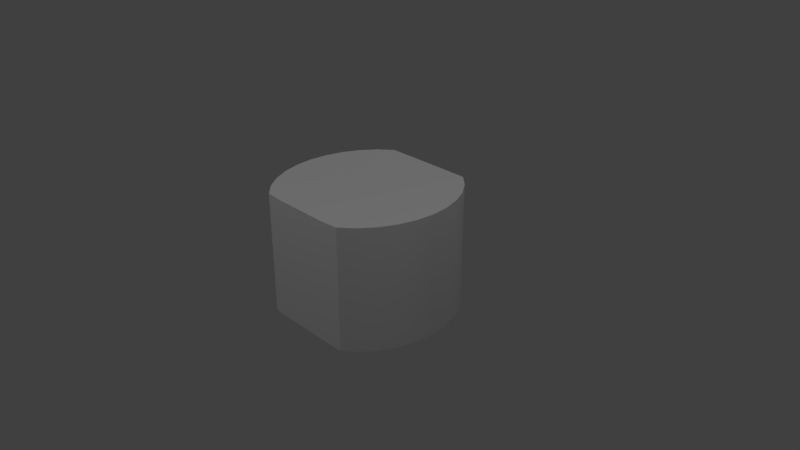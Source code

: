# Source: Trunk2.blend  (saved by Blender 2.78.0; exported with 4.5.12 LTS)
import bpy
from mathutils import Matrix  # noqa: F401  (used for matrix-valued properties, if any)

bpy.ops.wm.read_factory_settings(use_empty=True)
scene = bpy.context.scene
scene.name = 'Scene'

# ---- collections
col_collection_1 = bpy.data.collections.new('Collection 1'); scene.collection.children.link(col_collection_1)

# ---- materials (node trees are filled in below, after node groups)
mat_material = bpy.data.materials.new('Material')
mat_material.alpha_threshold = 0.0
mat_material.use_transparent_shadow = False
mat_material.roughness = 0.5
mat_material_001 = bpy.data.materials.new('Material.001')
mat_material_001.alpha_threshold = 0.0
mat_material_001.use_transparent_shadow = False
mat_material_001.roughness = 0.5
mat_material_001.line_color = (0.0, 0.0, 0.0, 1.0)

# ---- material node trees

# ---- world
world_world = bpy.data.worlds.new('World'); scene.world = world_world
world_world.color = (0.05088, 0.05088, 0.05088)
world_world.use_sun_shadow = False
world_world.sun_shadow_jitter_overblur = 0.0
world_world.cycles.sampling_method = 'MANUAL'

# ---- cameras
cam_camera = bpy.data.cameras.new('Camera')
cam_camera.clip_end = 100.0
cam_camera.lens = 35.0
cam_camera.sensor_width = 32.0
cam_camera.sensor_height = 18.0
cam_camera.ortho_scale = 7.314
cam_camera.dof.focus_distance = 0.0
cam_camera.dof.aperture_fstop = 128.0

# ---- lights
light_lamp_004 = bpy.data.lights.new('Lamp.004', 'POINT')
light_lamp_004.transmission_factor = 0.0
light_lamp_004.cutoff_distance = 30.0
light_lamp_004.energy = 100.0
light_lamp_004.shadow_buffer_clip_start = 1.001
light_lamp_004.shadow_soft_size = 0.1
light_lamp_004.shadow_maximum_resolution = 0.006
light_lamp_004.use_absolute_resolution = True
light_lamp_003 = bpy.data.lights.new('Lamp.003', 'POINT')
light_lamp_003.transmission_factor = 0.0
light_lamp_003.cutoff_distance = 30.0
light_lamp_003.energy = 100.0
light_lamp_003.shadow_buffer_clip_start = 1.001
light_lamp_003.shadow_soft_size = 0.1
light_lamp_003.shadow_maximum_resolution = 0.006
light_lamp_003.use_absolute_resolution = True
light_lamp_002 = bpy.data.lights.new('Lamp.002', 'POINT')
light_lamp_002.transmission_factor = 0.0
light_lamp_002.cutoff_distance = 30.0
light_lamp_002.energy = 100.0
light_lamp_002.shadow_buffer_clip_start = 1.001
light_lamp_002.shadow_soft_size = 0.1
light_lamp_002.shadow_maximum_resolution = 0.006
light_lamp_002.use_absolute_resolution = True
light_lamp_001 = bpy.data.lights.new('Lamp.001', 'POINT')
light_lamp_001.transmission_factor = 0.0
light_lamp_001.cutoff_distance = 30.0
light_lamp_001.energy = 100.0
light_lamp_001.shadow_buffer_clip_start = 1.001
light_lamp_001.shadow_soft_size = 0.1
light_lamp_001.shadow_maximum_resolution = 0.006
light_lamp_001.use_absolute_resolution = True
light_lamp = bpy.data.lights.new('Lamp', 'POINT')
light_lamp.transmission_factor = 0.0
light_lamp.cutoff_distance = 30.0
light_lamp.energy = 100.0
light_lamp.shadow_buffer_clip_start = 1.001
light_lamp.shadow_soft_size = 0.1
light_lamp.shadow_maximum_resolution = 0.006
light_lamp.use_absolute_resolution = True

# ---- meshes
me_cylinder = bpy.data.meshes.new('Cylinder')
me_cylinder.from_pydata([(0.3962, 0.9808, -1.001), (0.3975, 1.048, 0.9957), (0.6088, 0.9728, -1.0), (0.6357, 1.039, 1.0), (0.7591, 0.838, -1.0), (0.8091, 0.8839, 1.0), (0.8935, 0.659, -1.0), (0.9514, 0.6945, 1.0), (0.9937, 0.4543, -1.0), (1.057, 0.4784, 1.0), (1.056, 0.2317, -1.0), (1.122, 0.2439, 1.0), (1.076, 9.437e-08, -1.0), (1.144, 9.437e-08, 1.0), (1.056, -0.2317, -1.0), (1.122, -0.2439, 1.0), (0.9937, -0.4543, -1.0), (1.057, -0.4784, 1.0), (0.8935, -0.659, -1.0), (0.9514, -0.6945, 1.0), (0.7591, -0.838, -1.0), (0.8091, -0.8839, 1.0), (0.6088, -0.9728, -1.0), (0.6357, -1.039, 1.0), (0.3962, -0.9808, -0.9952), (0.3975, -1.048, 0.9881), (-0.3962, -0.9808, -0.9952), (-0.3975, -1.048, 0.9881), (-0.6088, -0.9728, -1.0), (-0.6357, -1.039, 1.0), (-0.7591, -0.838, -1.0), (-0.8091, -0.8839, 1.0), (-0.8935, -0.659, -1.0), (-0.9514, -0.6945, 1.0), (-0.9937, -0.4543, -1.0), (-1.057, -0.4784, 1.0), (-1.056, -0.2317, -1.0), (-1.122, -0.2439, 1.0), (-1.076, 1.14e-06, -1.0), (-1.144, 1.207e-06, 1.0), (-1.056, 0.2317, -1.0), (-1.122, 0.2439, 1.0), (-0.9937, 0.4543, -1.0), (-1.057, 0.4784, 1.0), (-0.8935, 0.659, -1.0), (-0.9514, 0.6945, 1.0), (-0.7591, 0.838, -1.0), (-0.8091, 0.8839, 1.0), (-0.6088, 0.9728, -1.0), (-0.6357, 1.039, 1.0), (-0.3962, 0.9808, -1.001), (-0.3975, 1.048, 0.9957), (0.3975, 1.048, -1.001), (0.6357, 1.039, -1.0), (0.8091, 0.8839, -1.0), (0.9514, 0.6945, -1.0), (1.057, 0.4784, -1.0), (1.122, 0.2439, -1.0), (1.144, 9.437e-08, -1.0), (1.122, -0.2439, -1.0), (1.057, -0.4784, -1.0), (0.9514, -0.6945, -1.0), (0.8091, -0.8839, -1.0), (0.6357, -1.039, -1.0), (0.3975, -1.048, -0.9952), (-0.3975, 1.048, -1.001), (-0.3975, -1.048, -0.9952), (-0.6357, -1.039, -1.0), (-0.8091, -0.8839, -1.0), (-0.9514, -0.6945, -1.0), (-1.057, -0.4784, -1.0), (-1.122, -0.2439, -1.0), (-1.144, 1.207e-06, -1.0), (-1.122, 0.2439, -1.0), (-1.057, 0.4784, -1.0), (-0.9514, 0.6945, -1.0), (-0.8091, 0.8839, -1.0), (-0.6357, 1.039, -1.0), (0.3962, 0.9808, 0.9005), (0.6088, 0.9728, 0.8083), (0.7591, 0.838, 0.8083), (0.8935, 0.659, 0.8083), (0.9937, 0.4543, 0.8083), (1.056, 0.2317, 0.8083), (1.076, 1.616e-07, 0.8083), (1.056, -0.2317, 0.8083), (0.9937, -0.4543, 0.8083), (0.8935, -0.659, 0.8083), (0.7591, -0.838, 0.8083), (0.6088, -0.9728, 0.8083), (0.3962, -0.9808, 0.9005), (-0.3962, 0.9808, 0.9005), (-0.3962, -0.9808, 0.9005), (-0.6088, -0.9728, 0.8083), (-0.7591, -0.838, 0.8083), (-0.8935, -0.659, 0.8083), (-0.9937, -0.4543, 0.8083), (-1.056, -0.2317, 0.8083), (-1.076, 1.208e-06, 0.8083), (-1.056, 0.2317, 0.8083), (-0.9937, 0.4543, 0.8083), (-0.8935, 0.659, 0.8083), (-0.7591, 0.838, 0.8083), (-0.6088, 0.9728, 0.8083), (0.3975, 1.048, -1.001), (0.6357, 1.039, -1.0), (0.6357, 1.039, -1.0), (0.6357, 1.039, 1.0), (0.6357, 1.039, 1.0), (0.3975, 1.048, 0.9957), (0.8091, 0.8839, -1.0), (0.8091, 0.8839, 1.0), (0.9514, 0.6945, -1.0), (0.9514, 0.6945, 1.0), (1.057, 0.4784, -1.0), (1.057, 0.4784, 1.0), (1.122, 0.2439, -1.0), (1.122, 0.2439, 1.0), (1.144, 9.437e-08, -1.0), (1.144, 9.437e-08, 1.0), (1.122, -0.2439, -1.0), (1.122, -0.2439, 1.0), (1.057, -0.4784, -1.0), (1.057, -0.4784, 1.0), (0.9514, -0.6945, -1.0), (0.9514, -0.6945, 1.0), (0.8091, -0.8839, -1.0), (0.8091, -0.8839, 1.0), (0.6357, -1.039, -1.0), (0.6357, -1.039, -1.0), (0.6357, -1.039, 1.0), (0.6357, -1.039, 1.0), (0.3975, -1.048, -0.9952), (0.3975, -1.048, 0.9881), (-0.3975, 1.048, -1.001), (-0.3975, -1.048, -0.9952), (-0.6357, -1.039, -1.0), (-0.6357, -1.039, -1.0), (-0.6357, -1.039, 1.0), (-0.6357, -1.039, 1.0), (-0.3975, -1.048, 0.9881), (-0.8091, -0.8839, -1.0), (-0.8091, -0.8839, 1.0), (-0.9514, -0.6945, -1.0), (-0.9514, -0.6945, 1.0), (-1.057, -0.4784, -1.0), (-1.057, -0.4784, 1.0), (-1.122, -0.2439, -1.0), (-1.122, -0.2439, 1.0), (-1.144, 1.207e-06, -1.0), (-1.144, 1.207e-06, 1.0), (-1.122, 0.2439, -1.0), (-1.122, 0.2439, 1.0), (-1.057, 0.4784, -1.0), (-1.057, 0.4784, 1.0), (-0.9514, 0.6945, -1.0), (-0.9514, 0.6945, 1.0), (-0.8091, 0.8839, -1.0), (-0.8091, 0.8839, 1.0), (-0.6357, 1.039, -1.0), (-0.6357, 1.039, -1.0), (-0.6357, 1.039, 1.0), (-0.6357, 1.039, 1.0), (-0.3975, 1.048, 0.9957), (0.3962, 0.9808, -1.001), (0.6088, 0.9728, -1.0), (0.6088, 0.9728, -1.0), (0.7591, 0.838, -1.0), (0.8935, 0.659, -1.0), (0.9937, 0.4543, -1.0), (1.056, 0.2317, -1.0), (1.076, 9.437e-08, -1.0), (1.056, -0.2317, -1.0), (0.9937, -0.4543, -1.0), (0.8935, -0.659, -1.0), (0.7591, -0.838, -1.0), (0.6088, -0.9728, -1.0), (0.6088, -0.9728, -1.0), (0.3962, -0.9808, -0.9952), (-0.3962, 0.9808, -1.001), (-0.3962, -0.9808, -0.9952), (-0.6088, -0.9728, -1.0), (-0.6088, -0.9728, -1.0), (-0.7591, -0.838, -1.0), (-0.8935, -0.659, -1.0), (-0.9937, -0.4543, -1.0), (-1.056, -0.2317, -1.0), (-1.076, 1.14e-06, -1.0), (-1.056, 0.2317, -1.0), (-0.9937, 0.4543, -1.0), (-0.8935, 0.659, -1.0), (-0.7591, 0.838, -1.0), (-0.6088, 0.9728, -1.0), (-0.6088, 0.9728, -1.0), (0.3962, 0.9808, 0.9005), (0.6088, 0.9728, 0.8083), (0.6088, 0.9728, 0.8083), (0.7591, 0.838, 0.8083), (0.8935, 0.659, 0.8083), (0.9937, 0.4543, 0.8083), (1.056, 0.2317, 0.8083), (1.076, 1.616e-07, 0.8083), (1.056, -0.2317, 0.8083), (0.9937, -0.4543, 0.8083), (0.8935, -0.659, 0.8083), (0.7591, -0.838, 0.8083), (0.6088, -0.9728, 0.8083), (0.6088, -0.9728, 0.8083), (0.3962, -0.9808, 0.9005), (-0.3962, 0.9808, 0.9005), (-0.3962, -0.9808, 0.9005), (-0.6088, -0.9728, 0.8083), (-0.6088, -0.9728, 0.8083), (-0.7591, -0.838, 0.8083), (-0.8935, -0.659, 0.8083), (-0.9937, -0.4543, 0.8083), (-1.056, -0.2317, 0.8083), (-1.076, 1.208e-06, 0.8083), (-1.056, 0.2317, 0.8083), (-0.9937, 0.4543, 0.8083), (-0.8935, 0.659, 0.8083), (-0.7591, 0.838, 0.8083), (-0.6088, 0.9728, 0.8083), (-0.6088, 0.9728, 0.8083)], [], [(104, 109, 107, 105), (106, 108, 111, 110), (110, 111, 113, 112), (112, 113, 115, 114), (114, 115, 117, 116), (116, 117, 119, 118), (118, 119, 121, 120), (120, 121, 123, 122), (122, 123, 125, 124), (124, 125, 127, 126), (126, 127, 130, 128), (129, 131, 133, 132), (135, 140, 138, 136), (137, 139, 142, 141), (141, 142, 144, 143), (143, 144, 146, 145), (145, 146, 148, 147), (147, 148, 150, 149), (149, 150, 152, 151), (151, 152, 154, 153), (153, 154, 156, 155), (155, 156, 158, 157), (157, 158, 161, 159), (160, 162, 163, 134), (132, 133, 140, 135), (1, 51, 49, 47, 45, 43, 41, 39, 37, 35, 33, 31, 29, 27, 25, 23, 21, 19, 17, 15, 13, 11, 9, 7, 5, 3), (32, 185, 215, 95), (104, 134, 163, 109), (165, 164, 52, 53), (167, 165, 53, 54), (168, 167, 54, 55), (169, 168, 55, 56), (170, 169, 56, 57), (171, 170, 57, 58), (172, 171, 58, 59), (173, 172, 59, 60), (174, 173, 60, 61), (175, 174, 61, 62), (176, 175, 62, 63), (178, 176, 63, 64), (164, 179, 65, 52), (180, 178, 64, 66), (181, 180, 66, 67), (183, 181, 67, 68), (184, 183, 68, 69), (34, 184, 69, 70), (186, 34, 70, 71), (187, 186, 71, 72), (188, 187, 72, 73), (189, 188, 73, 74), (190, 189, 74, 75), (191, 190, 75, 76), (192, 191, 76, 77), (179, 192, 77, 65), (209, 194, 195, 197, 198, 199, 200, 201, 202, 203, 204, 205, 206, 208, 210, 211, 213, 214, 96, 216, 217, 218, 219, 220, 221, 222), (20, 177, 207, 88), (193, 50, 91, 223), (6, 8, 82, 81), (185, 36, 97, 215), (22, 24, 90, 89), (8, 10, 83, 82), (36, 38, 98, 97), (50, 0, 78, 91), (10, 12, 84, 83), (38, 40, 99, 98), (24, 26, 92, 90), (12, 14, 85, 84), (40, 42, 100, 99), (26, 182, 212, 92), (14, 16, 86, 85), (42, 44, 101, 100), (0, 166, 196, 78), (28, 30, 94, 93), (16, 18, 87, 86), (44, 46, 102, 101), (2, 4, 80, 79), (30, 32, 95, 94), (18, 20, 88, 87), (46, 48, 103, 102), (4, 6, 81, 80)])
me_cylinder.polygons.foreach_set('use_smooth', [True] * 80)
_uv = me_cylinder.uv_layers.new(name='UVMap')
_uv.uv.foreach_set('vector', [0.7841, 0.6431, 0.7827, 0.9815, 0.7423, 0.9821, 0.7437, 0.6431, 0.3509, 0.7012, 0.3509, 0.9856, 0.3178, 0.9856, 0.3178, 0.7012, 0.3178, 0.7012, 0.3178, 0.9856, 0.2841, 0.9856, 0.2841, 0.7012, 0.2841, 0.7012, 0.2841, 0.9856, 0.2499, 0.9856, 0.2499, 0.7012, 0.2499, 0.7012, 0.2499, 0.9856, 0.2153, 0.9856, 0.2153, 0.7012, 0.2153, 0.7012, 0.2153, 0.9856, 0.1805, 0.9856, 0.1805, 0.7012, 0.1805, 0.7012, 0.1805, 0.9856, 0.1456, 0.9856, 0.1456, 0.7012, 0.1456, 0.7012, 0.1456, 0.9856, 0.111, 0.9856, 0.111, 0.7012, 0.111, 0.7012, 0.111, 0.9856, 0.07683, 0.9856, 0.07683, 0.7012, 0.07683, 0.7012, 0.07683, 0.9856, 0.04314, 0.9856, 0.04314, 0.7012, 0.04314, 0.7012, 0.04314, 0.9856, 0.01002, 0.9856, 0.01002, 0.7012, 0.9575, 0.6446, 0.9575, 0.9836, 0.9171, 0.9815, 0.9171, 0.6454, 0.7824, 0.6454, 0.7824, 0.9815, 0.742, 0.9836, 0.742, 0.6446, 0.6928, 0.7007, 0.6928, 0.9851, 0.6597, 0.9851, 0.6597, 0.7007, 0.6597, 0.7007, 0.6597, 0.9851, 0.626, 0.9851, 0.626, 0.7007, 0.626, 0.7007, 0.626, 0.9851, 0.5918, 0.9851, 0.5918, 0.7007, 0.5918, 0.7007, 0.5918, 0.9851, 0.5572, 0.9851, 0.5572, 0.7007, 0.5572, 0.7007, 0.5572, 0.9851, 0.5223, 0.9851, 0.5223, 0.7007, 0.5223, 0.7007, 0.5223, 0.9851, 0.4875, 0.9851, 0.4875, 0.7007, 0.4875, 0.7007, 0.4875, 0.9851, 0.4529, 0.9851, 0.4529, 0.7007, 0.4529, 0.7007, 0.4529, 0.9851, 0.4187, 0.9851, 0.4187, 0.7007, 0.4187, 0.7007, 0.4187, 0.9851, 0.385, 0.9851, 0.385, 0.7007, 0.385, 0.7007, 0.385, 0.9851, 0.3519, 0.9851, 0.3519, 0.7007, 0.9592, 0.6439, 0.9579, 0.9829, 0.9175, 0.982, 0.9188, 0.6436, 0.9171, 0.6454, 0.9171, 0.9815, 0.7824, 0.9815, 0.7824, 0.6454, 0.6288, 0.1363, 0.6287, 0.2241, 0.6277, 0.2504, 0.6106, 0.2696, 0.5896, 0.2853, 0.5658, 0.297, 0.5398, 0.3041, 0.5129, 0.3066, 0.486, 0.3041, 0.4601, 0.2969, 0.4362, 0.2852, 0.4153, 0.2695, 0.3981, 0.2504, 0.3971, 0.224, 0.3972, 0.1362, 0.3982, 0.1099, 0.4154, 0.09076, 0.4363, 0.07505, 0.4602, 0.06338, 0.4861, 0.0562, 0.513, 0.05378, 0.5399, 0.05622, 0.5658, 0.06343, 0.5897, 0.07512, 0.6106, 0.09084, 0.6278, 0.11, 0.03186, 0.3232, 0.03186, 0.2852, 0.333, 0.2852, 0.333, 0.3232, 0.7841, 0.6431, 0.9188, 0.6436, 0.9175, 0.982, 0.7827, 0.9815, 0.5622, 0.3587, 0.5405, 0.3579, 0.5406, 0.351, 0.5649, 0.3519, 0.5775, 0.3725, 0.5622, 0.3587, 0.5649, 0.3519, 0.5827, 0.3678, 0.5913, 0.3908, 0.5775, 0.3725, 0.5827, 0.3678, 0.5972, 0.3872, 0.6015, 0.4117, 0.5913, 0.3908, 0.5972, 0.3872, 0.608, 0.4092, 0.6078, 0.4344, 0.6015, 0.4117, 0.608, 0.4092, 0.6146, 0.4332, 0.61, 0.4581, 0.6078, 0.4344, 0.6146, 0.4332, 0.6169, 0.4581, 0.6078, 0.4818, 0.61, 0.4581, 0.6169, 0.4581, 0.6146, 0.483, 0.6015, 0.5045, 0.6078, 0.4818, 0.6146, 0.483, 0.608, 0.507, 0.5913, 0.5254, 0.6015, 0.5045, 0.608, 0.507, 0.5972, 0.5291, 0.5776, 0.5437, 0.5913, 0.5254, 0.5972, 0.5291, 0.5827, 0.5484, 0.5622, 0.5575, 0.5776, 0.5437, 0.5827, 0.5484, 0.5649, 0.5643, 0.5405, 0.5583, 0.5622, 0.5575, 0.5649, 0.5643, 0.5406, 0.5652, 0.5405, 0.3579, 0.4595, 0.3579, 0.4594, 0.351, 0.5406, 0.351, 0.4595, 0.5583, 0.5405, 0.5583, 0.5406, 0.5652, 0.4594, 0.5652, 0.4378, 0.5575, 0.4595, 0.5583, 0.4594, 0.5652, 0.4351, 0.5643, 0.4225, 0.5437, 0.4378, 0.5575, 0.4351, 0.5643, 0.4173, 0.5484, 0.4087, 0.5254, 0.4225, 0.5437, 0.4173, 0.5484, 0.4028, 0.5291, 0.3985, 0.5045, 0.4087, 0.5254, 0.4028, 0.5291, 0.392, 0.507, 0.3922, 0.4818, 0.3985, 0.5045, 0.392, 0.507, 0.3854, 0.483, 0.39, 0.4581, 0.3922, 0.4818, 0.3854, 0.483, 0.3831, 0.4581, 0.3922, 0.4344, 0.39, 0.4581, 0.3831, 0.4581, 0.3854, 0.4332, 0.3985, 0.4117, 0.3922, 0.4344, 0.3854, 0.4332, 0.392, 0.4092, 0.4087, 0.3908, 0.3985, 0.4117, 0.392, 0.4092, 0.4028, 0.3872, 0.4225, 0.3725, 0.4087, 0.3908, 0.4028, 0.3872, 0.4173, 0.3678, 0.4378, 0.3587, 0.4225, 0.3725, 0.4173, 0.3678, 0.4351, 0.3519, 0.4595, 0.3579, 0.4378, 0.3587, 0.4351, 0.3519, 0.4594, 0.351, 0.1269, 0.0585, 0.2379, 0.05819, 0.2704, 0.05845, 0.2902, 0.0794, 0.309, 0.1055, 0.323, 0.1353, 0.3316, 0.1676, 0.3345, 0.2013, 0.3315, 0.235, 0.3229, 0.2674, 0.3088, 0.2972, 0.291, 0.3239, 0.2711, 0.3449, 0.2387, 0.345, 0.1277, 0.3438, 0.09518, 0.3439, 0.07516, 0.3231, 0.05638, 0.2971, 0.0424, 0.2673, 0.03378, 0.2349, 0.03085, 0.2012, 0.03373, 0.1675, 0.04225, 0.1351, 0.05585, 0.1051, 0.0743, 0.07877, 0.09445, 0.05817, 0.03131, 0.05561, 0.03131, 0.02199, 0.3325, 0.02199, 0.3325, 0.05561, 0.03211, 0.3015, 0.03197, 0.2668, 0.3422, 0.2668, 0.3272, 0.3015, 0.03131, 0.3232, 0.03131, 0.2853, 0.3325, 0.2853, 0.3325, 0.3232, 0.03186, 0.2852, 0.03186, 0.2468, 0.333, 0.2468, 0.333, 0.2852, 0.03, 0.3079, 0.03079, 0.2732, 0.3401, 0.2732, 0.3251, 0.3079, 0.03131, 0.2853, 0.03131, 0.2468, 0.3325, 0.2468, 0.3325, 0.2853, 0.03186, 0.2468, 0.03186, 0.208, 0.333, 0.208, 0.333, 0.2468, 0.03197, 0.2668, 0.03197, 0.1375, 0.3422, 0.1375, 0.3422, 0.2668, 0.03131, 0.2468, 0.03131, 0.2081, 0.3325, 0.2081, 0.3325, 0.2468, 0.03186, 0.208, 0.03186, 0.1693, 0.333, 0.1693, 0.333, 0.208, 0.03079, 0.2732, 0.03079, 0.1439, 0.3401, 0.1439, 0.3401, 0.2732, 0.03131, 0.2081, 0.03131, 0.1693, 0.3325, 0.1693, 0.3325, 0.2081, 0.03186, 0.1693, 0.03186, 0.1308, 0.333, 0.1308, 0.333, 0.1693, 0.03079, 0.1439, 0.03, 0.1092, 0.3251, 0.1092, 0.3401, 0.1439, 0.03131, 0.1693, 0.03131, 0.1309, 0.3325, 0.1309, 0.3325, 0.1693, 0.03186, 0.1308, 0.03186, 0.09286, 0.333, 0.09286, 0.333, 0.1308, 0.03197, 0.1375, 0.03212, 0.1028, 0.3272, 0.1028, 0.3422, 0.1375, 0.03186, 0.3941, 0.03186, 0.3605, 0.333, 0.3605, 0.333, 0.3941, 0.03131, 0.1309, 0.03131, 0.09289, 0.3325, 0.09289, 0.3325, 0.1309, 0.03186, 0.09286, 0.03186, 0.05557, 0.333, 0.05557, 0.333, 0.09286, 0.03131, 0.3942, 0.03131, 0.3605, 0.3325, 0.3605, 0.3325, 0.3942, 0.03186, 0.3605, 0.03186, 0.3232, 0.333, 0.3232, 0.333, 0.3605, 0.03131, 0.09289, 0.03131, 0.05561, 0.3325, 0.05561, 0.3325, 0.09289, 0.03186, 0.05557, 0.03186, 0.02195, 0.333, 0.02195, 0.333, 0.05557, 0.03131, 0.3605, 0.03131, 0.3232, 0.3325, 0.3232, 0.3325, 0.3605])
me_cylinder.materials.append(mat_material)
me_cylinder.use_remesh_preserve_volume = False
me_cylinder.use_remesh_preserve_attributes = False
me_cylinder.use_mirror_vertex_groups = False
me_cylinder.update()
me_cube = bpy.data.meshes.new('Cube')
me_cube.from_pydata([], [], [])
_uv = me_cube.uv_layers.new(name='UVMap')
_uv.uv.foreach_set('vector', [])
me_cube.materials.append(mat_material_001)
me_cube.use_remesh_preserve_volume = False
me_cube.use_remesh_preserve_attributes = False
me_cube.use_mirror_vertex_groups = False
me_cube.update()

# ---- objects
ob_lamp_004 = bpy.data.objects.new('Lamp.004', light_lamp_004)
ob_lamp_003 = bpy.data.objects.new('Lamp.003', light_lamp_003)
ob_lamp_002 = bpy.data.objects.new('Lamp.002', light_lamp_002)
ob_lamp_001 = bpy.data.objects.new('Lamp.001', light_lamp_001)
ob_cylinder = bpy.data.objects.new('Cylinder', me_cylinder)
ob_lamp = bpy.data.objects.new('Lamp', light_lamp)
ob_camera = bpy.data.objects.new('Camera', cam_camera)
ob_cube = bpy.data.objects.new('Cube', me_cube)

# ---- transforms, parenting, visibility, modifiers, constraints
ob_lamp_004.location = (0.08934, -0.09201, -2.129)
ob_lamp_004.rotation_euler = (0.6503, 0.05522, 1.866)
ob_lamp_004.lock_rotations_4d = False
ob_lamp_004.empty_display_type = 'ARROWS'
ob_lamp_004.color = (0.0, 0.0, 0.0, 0.0)
ob_lamp_004.lineart.crease_threshold = 0.0
ob_lamp_003.location = (-5.064, -5.494, 5.904)
ob_lamp_003.rotation_euler = (0.6503, 0.05522, 1.866)
ob_lamp_003.lock_rotations_4d = False
ob_lamp_003.empty_display_type = 'ARROWS'
ob_lamp_003.color = (0.0, 0.0, 0.0, 0.0)
ob_lamp_003.lineart.crease_threshold = 0.0
ob_lamp_002.location = (1.262, -5.494, 5.904)
ob_lamp_002.rotation_euler = (0.6503, 0.05522, 1.866)
ob_lamp_002.lock_rotations_4d = False
ob_lamp_002.empty_display_type = 'ARROWS'
ob_lamp_002.color = (0.0, 0.0, 0.0, 0.0)
ob_lamp_002.lineart.crease_threshold = 0.0
ob_lamp_001.location = (-3.491, 3.556, 5.904)
ob_lamp_001.rotation_euler = (0.6503, 0.05522, 1.866)
ob_lamp_001.lock_rotations_4d = False
ob_lamp_001.empty_display_type = 'ARROWS'
ob_lamp_001.color = (0.0, 0.0, 0.0, 0.0)
ob_lamp_001.lineart.crease_threshold = 0.0
ob_cylinder.location = (0.0, 0.0, 0.1378)
ob_cylinder.scale = (1.0, 1.0, 0.8282)
ob_cylinder.lineart.crease_threshold = 0.0
ob_lamp.location = (4.076, 1.005, 5.904)
ob_lamp.rotation_euler = (0.6503, 0.05522, 1.866)
ob_lamp.lock_rotations_4d = False
ob_lamp.empty_display_type = 'ARROWS'
ob_lamp.color = (0.0, 0.0, 0.0, 0.0)
ob_lamp.lineart.crease_threshold = 0.0
ob_camera.location = (7.481, -6.508, 5.344)
ob_camera.rotation_euler = (1.109, 0.0, 0.8149)
ob_camera.lock_rotations_4d = False
ob_camera.empty_display_type = 'ARROWS'
ob_camera.color = (0.0, 0.0, 0.0, 0.0)
ob_camera.display_type = 'WIRE'
ob_camera.lineart.crease_threshold = 0.0
ob_cube.location = (0.0, 1.024, 0.132)
ob_cube.scale = (0.09679, 1.307, 1.545)
ob_cube.lock_rotations_4d = False
ob_cube.empty_display_type = 'ARROWS'
ob_cube.lineart.crease_threshold = 0.0

# ---- collection membership
col_collection_1.objects.link(ob_lamp_004)
col_collection_1.objects.link(ob_lamp_003)
col_collection_1.objects.link(ob_lamp_002)
col_collection_1.objects.link(ob_lamp_001)
col_collection_1.objects.link(ob_cylinder)
col_collection_1.objects.link(ob_lamp)
col_collection_1.objects.link(ob_camera)
col_collection_1.objects.link(ob_cube)

# ---- scene / render settings (as saved in the file)
scene.camera = ob_camera
scene.frame_start = 1; scene.frame_end = 250; scene.frame_set(1)
scene.render.engine = 'BLENDER_EEVEE_NEXT'
scene.render.resolution_percentage = 50
scene.render.dither_intensity = 0.0
scene.cycles.use_denoising = False
scene.cycles.samples = 128
scene.cycles.sampling_pattern = 'TABULATED_SOBOL'
scene.cycles.light_sampling_threshold = 0.0
scene.cycles.use_adaptive_sampling = False
scene.cycles.use_light_tree = False
scene.cycles.blur_glossy = 0.0
scene.cycles.sample_clamp_indirect = 0.0
scene.view_settings.view_transform = 'Standard'
bpy.context.view_layer.update()
